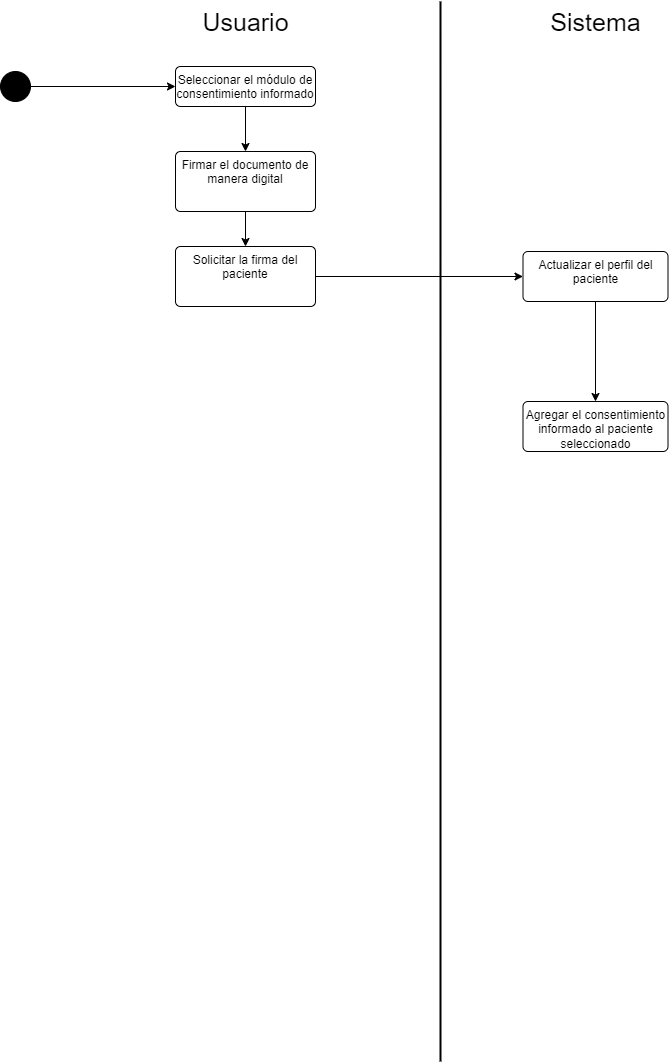

The diagram above was exported from draw.io. Its source (the exported page's mxGraphModel, read from the mxfile embedded in the PNG):
<mxGraphModel dx="1009" dy="573" grid="1" gridSize="10" guides="1" tooltips="1" connect="1" arrows="1" fold="1" page="1" pageScale="1" pageWidth="827" pageHeight="1169" math="0" shadow="0">
  <root>
    <mxCell id="0" />
    <mxCell id="1" parent="0" />
    <mxCell id="X8zRvMd5iL1GyPqlNDlC-1" style="edgeStyle=orthogonalEdgeStyle;rounded=0;orthogonalLoop=1;jettySize=auto;html=1;" edge="1" parent="1" source="X8zRvMd5iL1GyPqlNDlC-2" target="X8zRvMd5iL1GyPqlNDlC-7">
      <mxGeometry relative="1" as="geometry" />
    </mxCell>
    <mxCell id="X8zRvMd5iL1GyPqlNDlC-2" value="" style="ellipse;fillColor=strokeColor;html=1;" vertex="1" parent="1">
      <mxGeometry x="90" y="100" width="30" height="30" as="geometry" />
    </mxCell>
    <mxCell id="X8zRvMd5iL1GyPqlNDlC-3" value="Sistema" style="text;html=1;align=center;verticalAlign=middle;resizable=0;points=[];autosize=1;strokeColor=none;fillColor=none;fontSize=25;" vertex="1" parent="1">
      <mxGeometry x="630" y="30" width="110" height="40" as="geometry" />
    </mxCell>
    <mxCell id="X8zRvMd5iL1GyPqlNDlC-4" value="Usuario" style="text;html=1;align=center;verticalAlign=middle;resizable=0;points=[];autosize=1;strokeColor=none;fillColor=none;fontSize=25;" vertex="1" parent="1">
      <mxGeometry x="280" y="30" width="110" height="40" as="geometry" />
    </mxCell>
    <mxCell id="X8zRvMd5iL1GyPqlNDlC-5" value="" style="endArrow=none;html=1;rounded=0;strokeWidth=2;" edge="1" parent="1">
      <mxGeometry width="50" height="50" relative="1" as="geometry">
        <mxPoint x="530" y="1090" as="sourcePoint" />
        <mxPoint x="530" y="30" as="targetPoint" />
      </mxGeometry>
    </mxCell>
    <mxCell id="X8zRvMd5iL1GyPqlNDlC-6" style="edgeStyle=orthogonalEdgeStyle;rounded=0;orthogonalLoop=1;jettySize=auto;html=1;" edge="1" parent="1" source="X8zRvMd5iL1GyPqlNDlC-7" target="X8zRvMd5iL1GyPqlNDlC-14">
      <mxGeometry relative="1" as="geometry" />
    </mxCell>
    <mxCell id="X8zRvMd5iL1GyPqlNDlC-7" value="Seleccionar el módulo de consentimiento informado" style="html=1;align=center;verticalAlign=top;rounded=1;absoluteArcSize=1;arcSize=10;dashed=0;whiteSpace=wrap;" vertex="1" parent="1">
      <mxGeometry x="265" y="95" width="140" height="40" as="geometry" />
    </mxCell>
    <mxCell id="X8zRvMd5iL1GyPqlNDlC-8" style="edgeStyle=orthogonalEdgeStyle;rounded=0;orthogonalLoop=1;jettySize=auto;html=1;" edge="1" parent="1" source="X8zRvMd5iL1GyPqlNDlC-9" target="X8zRvMd5iL1GyPqlNDlC-11">
      <mxGeometry relative="1" as="geometry" />
    </mxCell>
    <mxCell id="X8zRvMd5iL1GyPqlNDlC-9" value="Solicitar la firma del paciente" style="html=1;align=center;verticalAlign=top;rounded=1;absoluteArcSize=1;arcSize=10;dashed=0;whiteSpace=wrap;" vertex="1" parent="1">
      <mxGeometry x="265" y="275" width="140" height="60" as="geometry" />
    </mxCell>
    <mxCell id="X8zRvMd5iL1GyPqlNDlC-10" style="edgeStyle=orthogonalEdgeStyle;rounded=0;orthogonalLoop=1;jettySize=auto;html=1;" edge="1" parent="1" source="X8zRvMd5iL1GyPqlNDlC-11" target="X8zRvMd5iL1GyPqlNDlC-12">
      <mxGeometry relative="1" as="geometry" />
    </mxCell>
    <mxCell id="X8zRvMd5iL1GyPqlNDlC-11" value="Actualizar el perfil del paciente" style="html=1;align=center;verticalAlign=top;rounded=1;absoluteArcSize=1;arcSize=10;dashed=0;whiteSpace=wrap;" vertex="1" parent="1">
      <mxGeometry x="612.5" y="280" width="145" height="50" as="geometry" />
    </mxCell>
    <mxCell id="X8zRvMd5iL1GyPqlNDlC-12" value="Agregar el consentimiento informado al paciente seleccionado" style="html=1;align=center;verticalAlign=top;rounded=1;absoluteArcSize=1;arcSize=10;dashed=0;whiteSpace=wrap;" vertex="1" parent="1">
      <mxGeometry x="612.5" y="430" width="145" height="50" as="geometry" />
    </mxCell>
    <mxCell id="X8zRvMd5iL1GyPqlNDlC-13" style="edgeStyle=orthogonalEdgeStyle;rounded=0;orthogonalLoop=1;jettySize=auto;html=1;" edge="1" parent="1" source="X8zRvMd5iL1GyPqlNDlC-14" target="X8zRvMd5iL1GyPqlNDlC-9">
      <mxGeometry relative="1" as="geometry" />
    </mxCell>
    <mxCell id="X8zRvMd5iL1GyPqlNDlC-14" value="Firmar el documento de manera digital" style="html=1;align=center;verticalAlign=top;rounded=1;absoluteArcSize=1;arcSize=10;dashed=0;whiteSpace=wrap;" vertex="1" parent="1">
      <mxGeometry x="265" y="180" width="140" height="60" as="geometry" />
    </mxCell>
  </root>
</mxGraphModel>